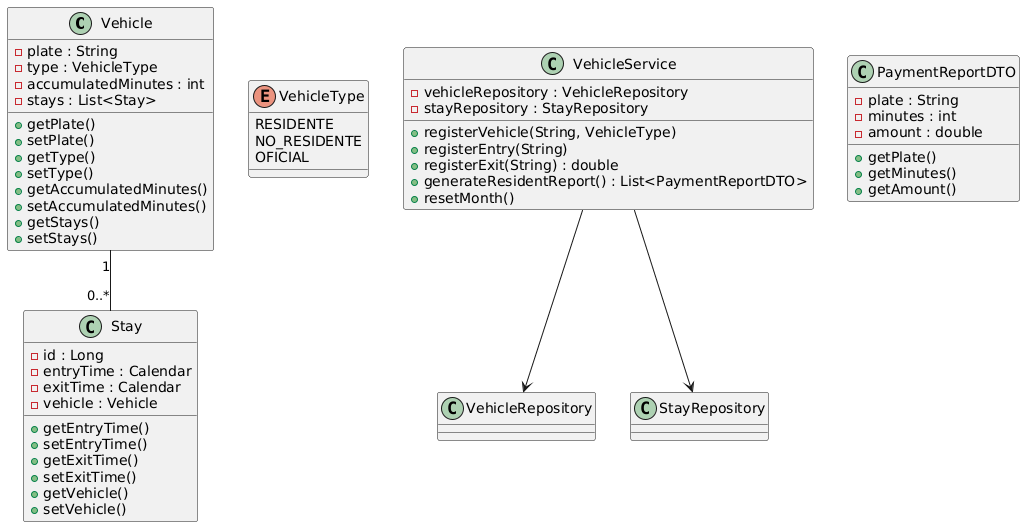

The diagram above was rendered by PlantUML. Its source (embedded in the PNG):
@startuml
' Clases principales
class Vehicle {
    - plate : String
    - type : VehicleType
    - accumulatedMinutes : int
    - stays : List<Stay>
    + getPlate()
    + setPlate()
    + getType()
    + setType()
    + getAccumulatedMinutes()
    + setAccumulatedMinutes()
    + getStays()
    + setStays()
}

class Stay {
    - id : Long
    - entryTime : Calendar
    - exitTime : Calendar
    - vehicle : Vehicle
    + getEntryTime()
    + setEntryTime()
    + getExitTime()
    + setExitTime()
    + getVehicle()
    + setVehicle()
}

enum VehicleType {
    RESIDENTE
    NO_RESIDENTE
    OFICIAL
}

class VehicleService {
    - vehicleRepository : VehicleRepository
    - stayRepository : StayRepository
    + registerVehicle(String, VehicleType)
    + registerEntry(String)
    + registerExit(String) : double
    + generateResidentReport() : List<PaymentReportDTO>
    + resetMonth()
}

class PaymentReportDTO {
    - plate : String
    - minutes : int
    - amount : double
    + getPlate()
    + getMinutes()
    + getAmount()
}

' Relaciones
Vehicle "1" -- "0..*" Stay
VehicleService --> VehicleRepository
VehicleService --> StayRepository
@enduml